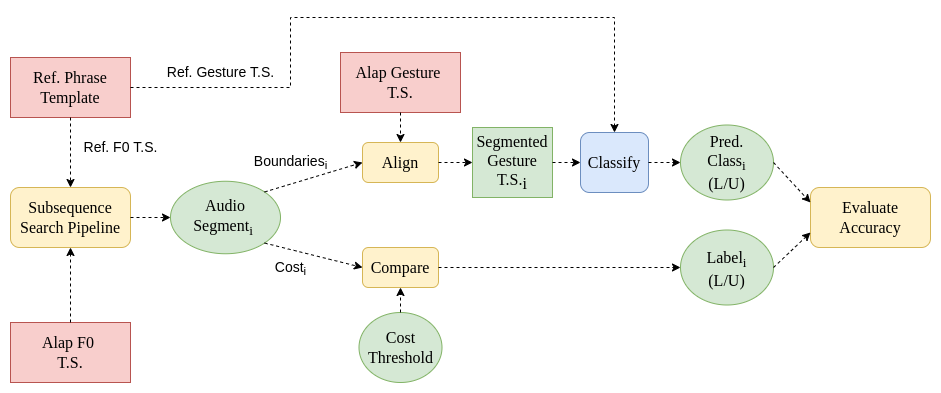

The diagram above was exported from draw.io. Its source (the exported page's mxGraphModel, read from the mxfile embedded in the PNG):
<mxGraphModel dx="992" dy="537" grid="1" gridSize="10" guides="1" tooltips="1" connect="1" arrows="1" fold="1" page="1" pageScale="1" pageWidth="827" pageHeight="1169" math="0" shadow="0">
  <root>
    <mxCell id="0" />
    <mxCell id="1" parent="0" />
    <mxCell id="_hffcly3XTutGYEnWZQ9-1" value="Subsequence Search Pipeline" style="rounded=1;whiteSpace=wrap;html=1;fontSize=16;fontFamily=Verdana;fillColor=#fff2cc;strokeColor=#d6b656;" vertex="1" parent="1">
      <mxGeometry x="80" y="250" width="120" height="60" as="geometry" />
    </mxCell>
    <mxCell id="_hffcly3XTutGYEnWZQ9-2" value="Audio&lt;br&gt;Segment&lt;sub&gt;i&lt;/sub&gt;&amp;nbsp;" style="ellipse;whiteSpace=wrap;html=1;fontSize=16;fontFamily=Verdana;fillColor=#d5e8d4;strokeColor=#82b366;" vertex="1" parent="1">
      <mxGeometry x="240" y="243.75" width="110" height="72.5" as="geometry" />
    </mxCell>
    <mxCell id="_hffcly3XTutGYEnWZQ9-3" value="Align" style="rounded=1;whiteSpace=wrap;html=1;fontSize=16;fontFamily=Verdana;fillColor=#fff2cc;strokeColor=#d6b656;" vertex="1" parent="1">
      <mxGeometry x="432" y="205" width="76" height="40" as="geometry" />
    </mxCell>
    <mxCell id="_hffcly3XTutGYEnWZQ9-4" value="Compare" style="rounded=1;whiteSpace=wrap;html=1;fontSize=16;fontFamily=Verdana;fillColor=#fff2cc;strokeColor=#d6b656;" vertex="1" parent="1">
      <mxGeometry x="432" y="310" width="76" height="40" as="geometry" />
    </mxCell>
    <mxCell id="_hffcly3XTutGYEnWZQ9-10" value="Alap F0 &lt;br&gt;T.S." style="rounded=0;whiteSpace=wrap;html=1;fontSize=16;fontFamily=Verdana;fillColor=#f8cecc;strokeColor=#b85450;fontStyle=0" vertex="1" parent="1">
      <mxGeometry x="80" y="385" width="120" height="60" as="geometry" />
    </mxCell>
    <mxCell id="_hffcly3XTutGYEnWZQ9-11" value="Ref. Phrase&lt;br&gt;Template" style="rounded=0;whiteSpace=wrap;html=1;fontSize=16;fontFamily=Verdana;fillColor=#f8cecc;strokeColor=#b85450;fontStyle=0" vertex="1" parent="1">
      <mxGeometry x="80" y="120" width="120" height="60" as="geometry" />
    </mxCell>
    <mxCell id="_hffcly3XTutGYEnWZQ9-12" value="Alap Gesture &lt;br&gt;T.S." style="rounded=0;whiteSpace=wrap;html=1;fontSize=16;fontFamily=Verdana;fillColor=#f8cecc;strokeColor=#b85450;fontStyle=0" vertex="1" parent="1">
      <mxGeometry x="410" y="115" width="120" height="60" as="geometry" />
    </mxCell>
    <mxCell id="_hffcly3XTutGYEnWZQ9-13" value="Cost Threshold" style="ellipse;whiteSpace=wrap;html=1;fontSize=16;fontFamily=Verdana;fillColor=#d5e8d4;strokeColor=#82b366;" vertex="1" parent="1">
      <mxGeometry x="428.5" y="375" width="83" height="70" as="geometry" />
    </mxCell>
    <mxCell id="_hffcly3XTutGYEnWZQ9-16" value="Segmented Gesture T.S.&lt;sub style=&quot;font-size: 16px;&quot;&gt;i&lt;/sub&gt;" style="rounded=0;whiteSpace=wrap;html=1;fontSize=16;fontFamily=Verdana;fillColor=#d5e8d4;strokeColor=#82b366;" vertex="1" parent="1">
      <mxGeometry x="542" y="190" width="80" height="70" as="geometry" />
    </mxCell>
    <mxCell id="_hffcly3XTutGYEnWZQ9-19" value="Classify" style="rounded=1;whiteSpace=wrap;html=1;fontSize=16;fontFamily=Verdana;fillColor=#dae8fc;strokeColor=#6c8ebf;" vertex="1" parent="1">
      <mxGeometry x="650" y="195" width="68" height="60" as="geometry" />
    </mxCell>
    <mxCell id="_hffcly3XTutGYEnWZQ9-21" value="Pred.&lt;br style=&quot;font-size: 16px;&quot;&gt;Class&lt;sub&gt;i&lt;br&gt;&lt;/sub&gt;(L/U)" style="ellipse;whiteSpace=wrap;html=1;fontSize=16;fontFamily=Verdana;fillColor=#d5e8d4;strokeColor=#82b366;" vertex="1" parent="1">
      <mxGeometry x="750" y="187.5" width="93" height="75" as="geometry" />
    </mxCell>
    <mxCell id="_hffcly3XTutGYEnWZQ9-23" value="Evaluate Accuracy" style="rounded=1;whiteSpace=wrap;html=1;fontSize=16;fontFamily=Verdana;fillColor=#fff2cc;strokeColor=#d6b656;" vertex="1" parent="1">
      <mxGeometry x="880" y="250" width="120" height="60" as="geometry" />
    </mxCell>
    <mxCell id="_hffcly3XTutGYEnWZQ9-25" value="Boundaries&lt;sub&gt;i&lt;/sub&gt;" style="text;html=1;align=center;verticalAlign=middle;resizable=0;points=[];autosize=1;strokeColor=none;fillColor=none;fontSize=14;" vertex="1" parent="1">
      <mxGeometry x="310" y="210" width="100" height="30" as="geometry" />
    </mxCell>
    <mxCell id="_hffcly3XTutGYEnWZQ9-26" value="Cost&lt;sub&gt;i&lt;/sub&gt;" style="text;html=1;align=center;verticalAlign=middle;resizable=0;points=[];autosize=1;strokeColor=none;fillColor=none;fontSize=14;" vertex="1" parent="1">
      <mxGeometry x="335" y="316.25" width="50" height="30" as="geometry" />
    </mxCell>
    <mxCell id="_hffcly3XTutGYEnWZQ9-28" value="&lt;sub&gt;&lt;span style=&quot;font-size: 16px;&quot;&gt;Label&lt;sub&gt;i&lt;/sub&gt;&lt;/span&gt;&lt;br&gt;&lt;/sub&gt;(L/U)" style="ellipse;whiteSpace=wrap;html=1;fontSize=16;fontFamily=Verdana;fillColor=#d5e8d4;strokeColor=#82b366;" vertex="1" parent="1">
      <mxGeometry x="750" y="292.5" width="93" height="75" as="geometry" />
    </mxCell>
    <mxCell id="_hffcly3XTutGYEnWZQ9-30" value="Ref. F0 T.S." style="text;html=1;align=center;verticalAlign=middle;resizable=0;points=[];autosize=1;strokeColor=none;fillColor=none;fontSize=14;" vertex="1" parent="1">
      <mxGeometry x="140" y="195" width="100" height="30" as="geometry" />
    </mxCell>
    <mxCell id="_hffcly3XTutGYEnWZQ9-31" value="Ref. Gesture T.S." style="text;html=1;align=center;verticalAlign=middle;resizable=0;points=[];autosize=1;strokeColor=none;fillColor=none;fontSize=14;" vertex="1" parent="1">
      <mxGeometry x="225" y="120" width="130" height="30" as="geometry" />
    </mxCell>
    <mxCell id="_hffcly3XTutGYEnWZQ9-45" value="" style="html=1;labelBackgroundColor=#ffffff;startArrow=none;startFill=0;startSize=6;endArrow=classic;endFill=1;endSize=6;jettySize=auto;orthogonalLoop=1;strokeWidth=1;dashed=1;fontSize=14;rounded=0;exitX=0.5;exitY=1;exitDx=0;exitDy=0;entryX=0.5;entryY=0;entryDx=0;entryDy=0;" edge="1" parent="1" source="_hffcly3XTutGYEnWZQ9-11" target="_hffcly3XTutGYEnWZQ9-1">
      <mxGeometry width="60" height="60" relative="1" as="geometry">
        <mxPoint x="500" y="310" as="sourcePoint" />
        <mxPoint x="560" y="250" as="targetPoint" />
      </mxGeometry>
    </mxCell>
    <mxCell id="_hffcly3XTutGYEnWZQ9-46" value="" style="html=1;labelBackgroundColor=#ffffff;startArrow=none;startFill=0;startSize=6;endArrow=classic;endFill=1;endSize=6;jettySize=auto;orthogonalLoop=1;strokeWidth=1;dashed=1;fontSize=14;rounded=0;exitX=1;exitY=0.5;exitDx=0;exitDy=0;entryX=0.5;entryY=0;entryDx=0;entryDy=0;" edge="1" parent="1" source="_hffcly3XTutGYEnWZQ9-11" target="_hffcly3XTutGYEnWZQ9-19">
      <mxGeometry width="60" height="60" relative="1" as="geometry">
        <mxPoint x="500" y="310" as="sourcePoint" />
        <mxPoint x="560" y="250" as="targetPoint" />
        <Array as="points">
          <mxPoint x="360" y="150" />
          <mxPoint x="360" y="80" />
          <mxPoint x="684" y="80" />
        </Array>
      </mxGeometry>
    </mxCell>
    <mxCell id="_hffcly3XTutGYEnWZQ9-47" value="" style="html=1;labelBackgroundColor=#ffffff;startArrow=none;startFill=0;startSize=6;endArrow=classic;endFill=1;endSize=6;jettySize=auto;orthogonalLoop=1;strokeWidth=1;dashed=1;fontSize=14;rounded=0;exitX=1;exitY=0;exitDx=0;exitDy=0;entryX=0;entryY=0.5;entryDx=0;entryDy=0;" edge="1" parent="1" source="_hffcly3XTutGYEnWZQ9-2" target="_hffcly3XTutGYEnWZQ9-3">
      <mxGeometry width="60" height="60" relative="1" as="geometry">
        <mxPoint x="500" y="310" as="sourcePoint" />
        <mxPoint x="560" y="250" as="targetPoint" />
      </mxGeometry>
    </mxCell>
    <mxCell id="_hffcly3XTutGYEnWZQ9-48" value="" style="html=1;labelBackgroundColor=#ffffff;startArrow=none;startFill=0;startSize=6;endArrow=classic;endFill=1;endSize=6;jettySize=auto;orthogonalLoop=1;strokeWidth=1;dashed=1;fontSize=14;rounded=0;exitX=1;exitY=1;exitDx=0;exitDy=0;entryX=0;entryY=0.5;entryDx=0;entryDy=0;" edge="1" parent="1" source="_hffcly3XTutGYEnWZQ9-2" target="_hffcly3XTutGYEnWZQ9-4">
      <mxGeometry width="60" height="60" relative="1" as="geometry">
        <mxPoint x="500" y="310" as="sourcePoint" />
        <mxPoint x="560" y="250" as="targetPoint" />
      </mxGeometry>
    </mxCell>
    <mxCell id="_hffcly3XTutGYEnWZQ9-49" value="" style="html=1;labelBackgroundColor=#ffffff;startArrow=none;startFill=0;startSize=6;endArrow=classic;endFill=1;endSize=6;jettySize=auto;orthogonalLoop=1;strokeWidth=1;dashed=1;fontSize=14;rounded=0;exitX=0.5;exitY=1;exitDx=0;exitDy=0;entryX=0.5;entryY=0;entryDx=0;entryDy=0;" edge="1" parent="1" source="_hffcly3XTutGYEnWZQ9-12" target="_hffcly3XTutGYEnWZQ9-3">
      <mxGeometry width="60" height="60" relative="1" as="geometry">
        <mxPoint x="500" y="310" as="sourcePoint" />
        <mxPoint x="560" y="250" as="targetPoint" />
      </mxGeometry>
    </mxCell>
    <mxCell id="_hffcly3XTutGYEnWZQ9-50" value="" style="html=1;labelBackgroundColor=#ffffff;startArrow=none;startFill=0;startSize=6;endArrow=classic;endFill=1;endSize=6;jettySize=auto;orthogonalLoop=1;strokeWidth=1;dashed=1;fontSize=14;rounded=0;exitX=1;exitY=0.5;exitDx=0;exitDy=0;entryX=0;entryY=0.5;entryDx=0;entryDy=0;" edge="1" parent="1" source="_hffcly3XTutGYEnWZQ9-4" target="_hffcly3XTutGYEnWZQ9-28">
      <mxGeometry width="60" height="60" relative="1" as="geometry">
        <mxPoint x="500" y="310" as="sourcePoint" />
        <mxPoint x="560" y="250" as="targetPoint" />
      </mxGeometry>
    </mxCell>
    <mxCell id="_hffcly3XTutGYEnWZQ9-51" value="" style="html=1;labelBackgroundColor=#ffffff;startArrow=none;startFill=0;startSize=6;endArrow=classic;endFill=1;endSize=6;jettySize=auto;orthogonalLoop=1;strokeWidth=1;dashed=1;fontSize=14;rounded=0;exitX=1;exitY=0.5;exitDx=0;exitDy=0;entryX=0;entryY=0.5;entryDx=0;entryDy=0;" edge="1" parent="1" source="_hffcly3XTutGYEnWZQ9-3" target="_hffcly3XTutGYEnWZQ9-16">
      <mxGeometry width="60" height="60" relative="1" as="geometry">
        <mxPoint x="500" y="310" as="sourcePoint" />
        <mxPoint x="560" y="250" as="targetPoint" />
      </mxGeometry>
    </mxCell>
    <mxCell id="_hffcly3XTutGYEnWZQ9-52" value="" style="html=1;labelBackgroundColor=#ffffff;startArrow=none;startFill=0;startSize=6;endArrow=classic;endFill=1;endSize=6;jettySize=auto;orthogonalLoop=1;strokeWidth=1;dashed=1;fontSize=14;rounded=0;entryX=0;entryY=0.5;entryDx=0;entryDy=0;exitX=1;exitY=0.5;exitDx=0;exitDy=0;" edge="1" parent="1" source="_hffcly3XTutGYEnWZQ9-16" target="_hffcly3XTutGYEnWZQ9-19">
      <mxGeometry width="60" height="60" relative="1" as="geometry">
        <mxPoint x="500" y="310" as="sourcePoint" />
        <mxPoint x="560" y="250" as="targetPoint" />
      </mxGeometry>
    </mxCell>
    <mxCell id="_hffcly3XTutGYEnWZQ9-53" value="" style="html=1;labelBackgroundColor=#ffffff;startArrow=none;startFill=0;startSize=6;endArrow=classic;endFill=1;endSize=6;jettySize=auto;orthogonalLoop=1;strokeWidth=1;dashed=1;fontSize=14;rounded=0;entryX=0;entryY=0.5;entryDx=0;entryDy=0;exitX=1;exitY=0.5;exitDx=0;exitDy=0;" edge="1" parent="1" source="_hffcly3XTutGYEnWZQ9-19" target="_hffcly3XTutGYEnWZQ9-21">
      <mxGeometry width="60" height="60" relative="1" as="geometry">
        <mxPoint x="500" y="310" as="sourcePoint" />
        <mxPoint x="560" y="250" as="targetPoint" />
      </mxGeometry>
    </mxCell>
    <mxCell id="_hffcly3XTutGYEnWZQ9-54" value="" style="html=1;labelBackgroundColor=#ffffff;startArrow=none;startFill=0;startSize=6;endArrow=classic;endFill=1;endSize=6;jettySize=auto;orthogonalLoop=1;strokeWidth=1;dashed=1;fontSize=14;rounded=0;entryX=0;entryY=0.25;entryDx=0;entryDy=0;exitX=1;exitY=0.5;exitDx=0;exitDy=0;" edge="1" parent="1" source="_hffcly3XTutGYEnWZQ9-21" target="_hffcly3XTutGYEnWZQ9-23">
      <mxGeometry width="60" height="60" relative="1" as="geometry">
        <mxPoint x="500" y="310" as="sourcePoint" />
        <mxPoint x="560" y="250" as="targetPoint" />
      </mxGeometry>
    </mxCell>
    <mxCell id="_hffcly3XTutGYEnWZQ9-55" value="" style="html=1;labelBackgroundColor=#ffffff;startArrow=none;startFill=0;startSize=6;endArrow=classic;endFill=1;endSize=6;jettySize=auto;orthogonalLoop=1;strokeWidth=1;dashed=1;fontSize=14;rounded=0;entryX=0;entryY=0.75;entryDx=0;entryDy=0;exitX=1;exitY=0.5;exitDx=0;exitDy=0;" edge="1" parent="1" source="_hffcly3XTutGYEnWZQ9-28" target="_hffcly3XTutGYEnWZQ9-23">
      <mxGeometry width="60" height="60" relative="1" as="geometry">
        <mxPoint x="500" y="310" as="sourcePoint" />
        <mxPoint x="560" y="250" as="targetPoint" />
      </mxGeometry>
    </mxCell>
    <mxCell id="_hffcly3XTutGYEnWZQ9-56" value="" style="html=1;labelBackgroundColor=#ffffff;startArrow=none;startFill=0;startSize=6;endArrow=classic;endFill=1;endSize=6;jettySize=auto;orthogonalLoop=1;strokeWidth=1;dashed=1;fontSize=14;rounded=0;entryX=0.5;entryY=1;entryDx=0;entryDy=0;" edge="1" parent="1" source="_hffcly3XTutGYEnWZQ9-13" target="_hffcly3XTutGYEnWZQ9-4">
      <mxGeometry width="60" height="60" relative="1" as="geometry">
        <mxPoint x="500" y="310" as="sourcePoint" />
        <mxPoint x="560" y="250" as="targetPoint" />
      </mxGeometry>
    </mxCell>
    <mxCell id="_hffcly3XTutGYEnWZQ9-57" value="" style="html=1;labelBackgroundColor=#ffffff;startArrow=none;startFill=0;startSize=6;endArrow=classic;endFill=1;endSize=6;jettySize=auto;orthogonalLoop=1;strokeWidth=1;dashed=1;fontSize=14;rounded=0;exitX=0.5;exitY=0;exitDx=0;exitDy=0;entryX=0.5;entryY=1;entryDx=0;entryDy=0;" edge="1" parent="1" source="_hffcly3XTutGYEnWZQ9-10" target="_hffcly3XTutGYEnWZQ9-1">
      <mxGeometry width="60" height="60" relative="1" as="geometry">
        <mxPoint x="500" y="310" as="sourcePoint" />
        <mxPoint x="560" y="250" as="targetPoint" />
      </mxGeometry>
    </mxCell>
    <mxCell id="_hffcly3XTutGYEnWZQ9-58" value="" style="html=1;labelBackgroundColor=#ffffff;startArrow=none;startFill=0;startSize=6;endArrow=classic;endFill=1;endSize=6;jettySize=auto;orthogonalLoop=1;strokeWidth=1;dashed=1;fontSize=14;rounded=0;exitX=1;exitY=0.5;exitDx=0;exitDy=0;" edge="1" parent="1" source="_hffcly3XTutGYEnWZQ9-1">
      <mxGeometry width="60" height="60" relative="1" as="geometry">
        <mxPoint x="500" y="310" as="sourcePoint" />
        <mxPoint x="240" y="280" as="targetPoint" />
      </mxGeometry>
    </mxCell>
  </root>
</mxGraphModel>